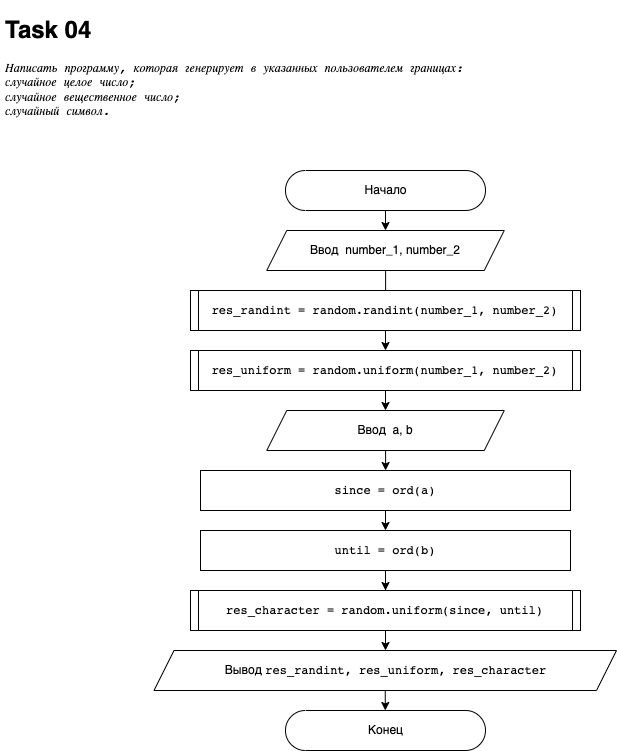

The diagram above was exported from draw.io. Its source (the exported page's mxGraphModel, read from the mxfile embedded in the PNG):
<mxGraphModel dx="2946" dy="1212" grid="1" gridSize="10" guides="1" tooltips="1" connect="1" arrows="1" fold="1" page="1" pageScale="1" pageWidth="850" pageHeight="1100" math="0" shadow="0">
  <root>
    <mxCell id="0" />
    <mxCell id="1" parent="0" />
    <mxCell id="825OmQObI1jV6w1tckA9-1" value="" style="edgeStyle=orthogonalEdgeStyle;rounded=0;orthogonalLoop=1;jettySize=auto;html=1;fontFamily=Helvetica;" edge="1" parent="1" source="825OmQObI1jV6w1tckA9-2" target="825OmQObI1jV6w1tckA9-4">
      <mxGeometry relative="1" as="geometry" />
    </mxCell>
    <mxCell id="825OmQObI1jV6w1tckA9-2" value="Начало" style="html=1;dashed=0;whitespace=wrap;shape=mxgraph.dfd.start;fontFamily=Helvetica;" vertex="1" parent="1">
      <mxGeometry x="325" y="200" width="200" height="40" as="geometry" />
    </mxCell>
    <mxCell id="825OmQObI1jV6w1tckA9-3" value="" style="edgeStyle=orthogonalEdgeStyle;rounded=0;orthogonalLoop=1;jettySize=auto;html=1;fontFamily=Helvetica;" edge="1" parent="1" source="825OmQObI1jV6w1tckA9-4">
      <mxGeometry relative="1" as="geometry">
        <mxPoint x="425" y="360" as="targetPoint" />
      </mxGeometry>
    </mxCell>
    <mxCell id="825OmQObI1jV6w1tckA9-4" value="Ввод&amp;nbsp; number_1, number_2" style="shape=parallelogram;perimeter=parallelogramPerimeter;whiteSpace=wrap;html=1;fixedSize=1;dashed=0;fontFamily=Helvetica;" vertex="1" parent="1">
      <mxGeometry x="306.25" y="260" width="237.5" height="40" as="geometry" />
    </mxCell>
    <mxCell id="825OmQObI1jV6w1tckA9-45" style="edgeStyle=orthogonalEdgeStyle;rounded=0;orthogonalLoop=1;jettySize=auto;html=1;exitX=0.5;exitY=1;exitDx=0;exitDy=0;fontColor=default;" edge="1" parent="1" source="825OmQObI1jV6w1tckA9-15" target="825OmQObI1jV6w1tckA9-19">
      <mxGeometry relative="1" as="geometry" />
    </mxCell>
    <mxCell id="825OmQObI1jV6w1tckA9-15" value="Вывод&amp;nbsp;&lt;span style=&quot;font-family: &amp;#34;jetbrains mono&amp;#34; , monospace&quot;&gt;res_&lt;/span&gt;&lt;span style=&quot;font-family: &amp;#34;jetbrains mono&amp;#34; , monospace&quot;&gt;randint,&amp;nbsp;&lt;/span&gt;&lt;span style=&quot;font-family: &amp;#34;jetbrains mono&amp;#34; , monospace&quot;&gt;res_&lt;/span&gt;&lt;span style=&quot;font-family: &amp;#34;jetbrains mono&amp;#34; , monospace&quot;&gt;uniform,&amp;nbsp;&lt;/span&gt;&lt;span style=&quot;font-family: &amp;#34;jetbrains mono&amp;#34; , monospace&quot;&gt;res_&lt;/span&gt;&lt;span style=&quot;font-family: &amp;#34;jetbrains mono&amp;#34; , monospace&quot;&gt;character&lt;/span&gt;" style="shape=parallelogram;perimeter=parallelogramPerimeter;whiteSpace=wrap;html=1;fixedSize=1;dashed=0;labelBackgroundColor=none;fontColor=default;fontFamily=Helvetica;" vertex="1" parent="1">
      <mxGeometry x="193.5" y="680" width="462.5" height="40" as="geometry" />
    </mxCell>
    <mxCell id="825OmQObI1jV6w1tckA9-19" value="Конец&lt;br&gt;" style="html=1;dashed=0;whitespace=wrap;shape=mxgraph.dfd.start;fontFamily=Helvetica;" vertex="1" parent="1">
      <mxGeometry x="325" y="740" width="200" height="40" as="geometry" />
    </mxCell>
    <mxCell id="825OmQObI1jV6w1tckA9-41" style="edgeStyle=orthogonalEdgeStyle;rounded=0;orthogonalLoop=1;jettySize=auto;html=1;fontColor=default;" edge="1" parent="1" source="825OmQObI1jV6w1tckA9-27" target="825OmQObI1jV6w1tckA9-31">
      <mxGeometry relative="1" as="geometry" />
    </mxCell>
    <mxCell id="825OmQObI1jV6w1tckA9-27" value="Ввод&amp;nbsp; a, b" style="shape=parallelogram;perimeter=parallelogramPerimeter;whiteSpace=wrap;html=1;fixedSize=1;dashed=0;fontFamily=Helvetica;" vertex="1" parent="1">
      <mxGeometry x="306.25" y="440" width="237.5" height="40" as="geometry" />
    </mxCell>
    <mxCell id="825OmQObI1jV6w1tckA9-42" style="edgeStyle=orthogonalEdgeStyle;rounded=0;orthogonalLoop=1;jettySize=auto;html=1;exitX=0.5;exitY=1;exitDx=0;exitDy=0;entryX=0.5;entryY=0;entryDx=0;entryDy=0;fontColor=default;" edge="1" parent="1" source="825OmQObI1jV6w1tckA9-31" target="825OmQObI1jV6w1tckA9-32">
      <mxGeometry relative="1" as="geometry" />
    </mxCell>
    <mxCell id="825OmQObI1jV6w1tckA9-31" value="&lt;pre style=&quot;font-family: &amp;quot;jetbrains mono&amp;quot; , monospace&quot;&gt;&lt;span style=&quot;font-family: &amp;quot;jetbrains mono&amp;quot;, monospace;&quot;&gt;since&lt;/span&gt;&amp;nbsp;= ord(a)&lt;br&gt;&lt;/pre&gt;" style="whiteSpace=wrap;html=1;dashed=0;fontFamily=Helvetica;fontColor=default;labelBackgroundColor=none;" vertex="1" parent="1">
      <mxGeometry x="240" y="500" width="370" height="40" as="geometry" />
    </mxCell>
    <mxCell id="825OmQObI1jV6w1tckA9-43" style="edgeStyle=orthogonalEdgeStyle;rounded=0;orthogonalLoop=1;jettySize=auto;html=1;entryX=0.5;entryY=0;entryDx=0;entryDy=0;fontColor=default;" edge="1" parent="1" source="825OmQObI1jV6w1tckA9-32" target="825OmQObI1jV6w1tckA9-38">
      <mxGeometry relative="1" as="geometry" />
    </mxCell>
    <mxCell id="825OmQObI1jV6w1tckA9-32" value="&lt;pre style=&quot;font-family: &amp;#34;jetbrains mono&amp;#34; , monospace&quot;&gt;&lt;span&gt;until&lt;/span&gt;&amp;nbsp;= ord(b)&lt;br&gt;&lt;/pre&gt;" style="whiteSpace=wrap;html=1;dashed=0;fontFamily=Helvetica;fontColor=default;labelBackgroundColor=none;" vertex="1" parent="1">
      <mxGeometry x="240" y="560" width="370" height="40" as="geometry" />
    </mxCell>
    <mxCell id="825OmQObI1jV6w1tckA9-39" style="edgeStyle=orthogonalEdgeStyle;rounded=0;orthogonalLoop=1;jettySize=auto;html=1;exitX=0.5;exitY=1;exitDx=0;exitDy=0;entryX=0.5;entryY=0;entryDx=0;entryDy=0;fontColor=default;" edge="1" parent="1" source="825OmQObI1jV6w1tckA9-35" target="825OmQObI1jV6w1tckA9-37">
      <mxGeometry relative="1" as="geometry" />
    </mxCell>
    <mxCell id="825OmQObI1jV6w1tckA9-35" value="&lt;pre style=&quot;font-family: &amp;#34;jetbrains mono&amp;#34; , monospace&quot;&gt;&lt;pre style=&quot;font-family: &amp;#34;jetbrains mono&amp;#34; , monospace&quot;&gt;res_randint&amp;nbsp;= random.randint(number_1, number_2)&lt;/pre&gt;&lt;/pre&gt;" style="shape=process;whiteSpace=wrap;html=1;backgroundOutline=1;labelBackgroundColor=none;fontColor=default;size=0.02127659574468085;" vertex="1" parent="1">
      <mxGeometry x="230" y="320" width="390" height="40" as="geometry" />
    </mxCell>
    <mxCell id="825OmQObI1jV6w1tckA9-40" style="edgeStyle=orthogonalEdgeStyle;rounded=0;orthogonalLoop=1;jettySize=auto;html=1;exitX=0.5;exitY=1;exitDx=0;exitDy=0;entryX=0.5;entryY=0;entryDx=0;entryDy=0;fontColor=default;" edge="1" parent="1" source="825OmQObI1jV6w1tckA9-37" target="825OmQObI1jV6w1tckA9-27">
      <mxGeometry relative="1" as="geometry" />
    </mxCell>
    <mxCell id="825OmQObI1jV6w1tckA9-37" value="&lt;pre style=&quot;font-family: &amp;#34;jetbrains mono&amp;#34; , monospace&quot;&gt;&lt;pre style=&quot;font-family: &amp;#34;jetbrains mono&amp;#34; , monospace&quot;&gt;&lt;pre style=&quot;font-family: &amp;#34;jetbrains mono&amp;#34; , monospace&quot;&gt;res_uniform&amp;nbsp;= random.uniform(number_1, number_2)&lt;/pre&gt;&lt;/pre&gt;&lt;/pre&gt;" style="shape=process;whiteSpace=wrap;html=1;backgroundOutline=1;labelBackgroundColor=none;fontColor=default;size=0.02127659574468085;" vertex="1" parent="1">
      <mxGeometry x="230" y="380" width="390" height="40" as="geometry" />
    </mxCell>
    <mxCell id="825OmQObI1jV6w1tckA9-44" style="edgeStyle=orthogonalEdgeStyle;rounded=0;orthogonalLoop=1;jettySize=auto;html=1;fontColor=default;" edge="1" parent="1" source="825OmQObI1jV6w1tckA9-38" target="825OmQObI1jV6w1tckA9-15">
      <mxGeometry relative="1" as="geometry" />
    </mxCell>
    <mxCell id="825OmQObI1jV6w1tckA9-38" value="&lt;pre style=&quot;font-family: &amp;#34;jetbrains mono&amp;#34; , monospace&quot;&gt;&lt;pre style=&quot;font-family: &amp;#34;jetbrains mono&amp;#34; , monospace&quot;&gt;&lt;pre style=&quot;font-family: &amp;#34;jetbrains mono&amp;#34; , monospace&quot;&gt;&lt;pre style=&quot;font-family: &amp;#34;jetbrains mono&amp;#34; , monospace&quot;&gt;res_character&amp;nbsp;= random.uniform(since, until)&lt;/pre&gt;&lt;/pre&gt;&lt;/pre&gt;&lt;/pre&gt;" style="shape=process;whiteSpace=wrap;html=1;backgroundOutline=1;labelBackgroundColor=none;fontColor=default;size=0.02127659574468085;" vertex="1" parent="1">
      <mxGeometry x="230" y="620" width="390" height="40" as="geometry" />
    </mxCell>
    <mxCell id="yGNjeU-5HOl3f3u-62B_-1" value="&lt;h1&gt;Task 04&lt;/h1&gt;&lt;pre style=&quot;font-family: &amp;quot;jetbrains mono&amp;quot; , monospace&quot;&gt;&lt;pre style=&quot;font-family: &amp;quot;jetbrains mono&amp;quot;, monospace;&quot;&gt;&lt;span style=&quot;font-style: italic;&quot;&gt;Написать программу, которая генерирует в указанных пользователем границах:&lt;br&gt;&lt;/span&gt;&lt;span style=&quot;font-style: italic;&quot;&gt;случайное целое число;&lt;br&gt;&lt;/span&gt;&lt;span style=&quot;font-style: italic;&quot;&gt;случайное вещественное число;&lt;br&gt;&lt;/span&gt;&lt;span style=&quot;font-style: italic;&quot;&gt;случайный символ.&lt;/span&gt;&lt;/pre&gt;&lt;/pre&gt;" style="text;html=1;strokeColor=none;fillColor=none;spacing=5;spacingTop=-20;whiteSpace=wrap;overflow=hidden;rounded=0;labelBackgroundColor=none;fontColor=default;" vertex="1" parent="1">
      <mxGeometry x="40" y="40" width="580" height="130" as="geometry" />
    </mxCell>
  </root>
</mxGraphModel>